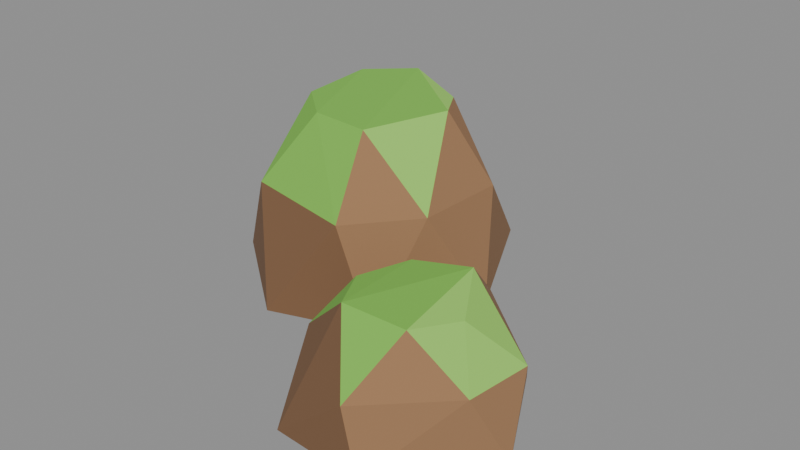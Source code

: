 # Source: rock_smallG.blend  (saved by Blender 5.2.45; exported with 4.5.12 LTS)
import bpy
from mathutils import Matrix  # noqa: F401  (used for matrix-valued properties, if any)

bpy.ops.wm.read_factory_settings(use_empty=True)
scene = bpy.context.scene
scene.name = 'Scene'

# ---- collections
col_col_lowpoly = bpy.data.collections.new('COL_LowPoly'); scene.collection.children.link(col_col_lowpoly)

# ---- images (referenced by path relative to the original .blend; pixels are not part of the script)
import os
ASSET_DIR = os.environ.get("B2B_ASSET_DIR", "")  # directory of the original .blend (textures are referenced by path, not embedded)
HERE = os.path.dirname(os.path.abspath(__file__))  # packed textures are extracted next to this script under _unpacked/

def load_image(name, relpath, width, height, colorspace="sRGB"):
    """Load a texture the original file referenced (path relative to the .blend, or extracted next to this script)."""
    p = next((c for c in (os.path.join(HERE, relpath), os.path.join(ASSET_DIR, relpath)) if relpath and os.path.exists(c)), "")
    if p:
        img = bpy.data.images.load(p, check_existing=True)
        img.name = name
    else:  # same state as the original file: an image datablock whose file is absent (Cycles renders it pink)
        img = bpy.data.images.new(name, width, height)
        img.source = "FILE"
        img.filepath = "//" + (relpath or name)
    img.colorspace_settings.name = colorspace
    return img
img_rock_smallg_basecolor = load_image('rock_smallG_BaseColor', '_unpacked/rock_smallG_BaseColor.8cf2768a.png', 112, 16, 'sRGB')
img_rock_smallg_maskmap = load_image('rock_smallG_MaskMap', '_unpacked/rock_smallG_MaskMap.37e9bd9d.png', 112, 16, 'Non-Color')

# ---- materials (node trees are filled in below, after node groups)
mat_m_rock_smallg = bpy.data.materials.new('M_rock_smallG')

# ---- material node trees
mat_m_rock_smallg.use_nodes = True; mat_m_rock_smallg.node_tree.nodes.clear()
_N = mat_m_rock_smallg.node_tree.nodes; _L = mat_m_rock_smallg.node_tree.links
n0 = _N.new('ShaderNodeBsdfPrincipled'); n0.name = 'Principled BSDF'; n0.location = (-200, 100)
n0.inputs[10].default_value = 0.005
n1 = _N.new('ShaderNodeOutputMaterial'); n1.name = 'Material Output'; n1.location = (200, 100)
n2 = _N.new('ShaderNodeTexImage'); n2.name = 'Image Texture'; n2.location = (0, 0)
n2.image = img_rock_smallg_basecolor
n2.interpolation = 'Closest'
n3 = _N.new('ShaderNodeTexImage'); n3.name = 'Image Texture.001'; n3.location = (0, 0)
n3.image = img_rock_smallg_maskmap
n3.interpolation = 'Closest'
n4 = _N.new('ShaderNodeSeparateColor'); n4.name = 'Separate Color'; n4.location = (0, 0)
n5 = _N.new('ShaderNodeMath'); n5.name = 'Math'; n5.location = (0, 0)
n5.operation = 'SUBTRACT'
n5.inputs[0].default_value = 1.0
_L.new(n0.outputs[0], n1.inputs[0])
_L.new(n2.outputs[0], n0.inputs[0])
_L.new(n3.outputs[0], n4.inputs[0])
_L.new(n4.outputs[0], n0.inputs[1])
_L.new(n3.outputs[1], n5.inputs[1])
_L.new(n5.outputs[0], n0.inputs[2])
n1.is_active_output = True

# ---- meshes
me_rock_smallg = bpy.data.meshes.new('rock_smallG')
me_rock_smallg.from_pydata([(0.08166, 0.08804, 0.0), (-0.01099, 0.2782, 0.0), (-0.166, 0.2892, 0.0), (-0.2672, 0.1462, 0.0), (-0.2718, 0.01364, 0.0), (-0.1217, -0.104, 0.0), (0.01299, -0.05818, 0.0), (0.04723, 0.144, 0.1375), (-0.07588, 0.2607, 0.1375), (-0.1973, 0.2542, 0.1375), (-0.2594, 0.1368, 0.1375), (-0.1887, -0.03904, 0.1375), (-0.03, -0.06993, 0.1375), (0.04184, 0.01569, 0.1375), (-0.03521, 0.165, 0.2313), (-0.1186, 0.195, 0.2442), (-0.1834, 0.1538, 0.2395), (-0.1993, 0.06946, 0.2271), (-0.1356, 0.0135, 0.2304), (-0.04865, 0.002734, 0.2327), (-0.006634, 0.1162, 0.2341), (0.2887, -0.1539, 0.0), (0.2148, -0.01484, 0.0), (0.07171, -0.03575, 0.0), (0.01166, -0.1175, 0.0), (0.06384, -0.2689, 0.0), (0.185, -0.2767, 0.0), (0.2717, -0.1055, 0.088), (0.1506, -0.003157, 0.088), (0.05434, -0.07712, 0.088), (0.04072, -0.1912, 0.088), (0.17, -0.2813, 0.088), (0.2612, -0.1921, 0.088), (0.1781, -0.0765, 0.1586), (0.1053, -0.09238, 0.1491), (0.07851, -0.1538, 0.1457), (0.1173, -0.2195, 0.1577), (0.2005, -0.2166, 0.1568), (0.2233, -0.1517, 0.1452)], [], [(5, 11, 4), (11, 17, 4), (17, 10, 4), (10, 3, 4), (3, 2, 1), (3, 1, 0), (3, 0, 6), (3, 6, 5), (3, 5, 4), (12, 11, 5), (6, 12, 5), (12, 18, 11), (18, 17, 11), (18, 16, 17), (16, 10, 17), (16, 9, 10), (9, 3, 10), (9, 2, 3), (6, 13, 12), (13, 19, 12), (19, 18, 12), (0, 13, 6), (19, 16, 18), (15, 9, 16), (19, 15, 16), (15, 8, 9), (8, 2, 9), (8, 1, 2), (0, 7, 13), (7, 20, 13), (20, 19, 13), (20, 15, 19), (1, 7, 0), (20, 14, 15), (14, 8, 15), (14, 7, 8), (7, 1, 8), (14, 20, 7), (29, 23, 24), (23, 22, 21), (23, 21, 26), (23, 26, 25), (23, 25, 24), (25, 30, 24), (30, 29, 24), (28, 23, 29), (30, 35, 29), (35, 34, 29), (34, 28, 29), (28, 22, 23), (26, 31, 25), (31, 36, 25), (36, 30, 25), (36, 35, 30), (34, 33, 28), (33, 27, 28), (27, 22, 28), (36, 34, 35), (36, 33, 34), (27, 21, 22), (21, 32, 26), (32, 31, 26), (32, 37, 31), (37, 36, 31), (37, 33, 36), (37, 38, 33), (38, 27, 33), (38, 32, 27), (32, 21, 27), (38, 37, 32)])
_uv = me_rock_smallg.uv_layers.new(name='UVMap')
_uv.uv.foreach_set('vector', [0.2143, 0.5, 0.2143, 0.5, 0.2143, 0.5, 0.2143, 0.5, 0.2143, 0.5, 0.2143, 0.5, 0.2143, 0.5, 0.2143, 0.5, 0.2143, 0.5, 0.2143, 0.5, 0.2143, 0.5, 0.2143, 0.5, 0.07143, 0.5, 0.07143, 0.5, 0.07143, 0.5, 0.07143, 0.5, 0.07143, 0.5, 0.07143, 0.5, 0.07143, 0.5, 0.07143, 0.5, 0.07143, 0.5, 0.07143, 0.5, 0.07143, 0.5, 0.07143, 0.5, 0.07143, 0.5, 0.07143, 0.5, 0.07143, 0.5, 0.2143, 0.5, 0.2143, 0.5, 0.2143, 0.5, 0.2143, 0.5, 0.2143, 0.5, 0.2143, 0.5, 0.3571, 0.5, 0.3571, 0.5, 0.3571, 0.5, 0.3571, 0.5, 0.3571, 0.5, 0.3571, 0.5, 0.3571, 0.5, 0.3571, 0.5, 0.3571, 0.5, 0.3571, 0.5, 0.3571, 0.5, 0.3571, 0.5, 0.07143, 0.5, 0.07143, 0.5, 0.07143, 0.5, 0.07143, 0.5, 0.07143, 0.5, 0.07143, 0.5, 0.07143, 0.5, 0.07143, 0.5, 0.07143, 0.5, 0.07143, 0.5, 0.07143, 0.5, 0.07143, 0.5, 0.07143, 0.5, 0.07143, 0.5, 0.07143, 0.5, 0.3571, 0.5, 0.3571, 0.5, 0.3571, 0.5, 0.07143, 0.5, 0.07143, 0.5, 0.07143, 0.5, 0.3571, 0.5, 0.3571, 0.5, 0.3571, 0.5, 0.3571, 0.5, 0.3571, 0.5, 0.3571, 0.5, 0.3571, 0.5, 0.3571, 0.5, 0.3571, 0.5, 0.07143, 0.5, 0.07143, 0.5, 0.07143, 0.5, 0.07143, 0.5, 0.07143, 0.5, 0.07143, 0.5, 0.07143, 0.5, 0.07143, 0.5, 0.07143, 0.5, 0.07143, 0.5, 0.07143, 0.5, 0.07143, 0.5, 0.07143, 0.5, 0.07143, 0.5, 0.07143, 0.5, 0.5, 0.5, 0.5, 0.5, 0.5, 0.5, 0.3571, 0.5, 0.3571, 0.5, 0.3571, 0.5, 0.07143, 0.5, 0.07143, 0.5, 0.07143, 0.5, 0.5, 0.5, 0.5, 0.5, 0.5, 0.5, 0.5, 0.5, 0.5, 0.5, 0.5, 0.5, 0.07143, 0.5, 0.07143, 0.5, 0.07143, 0.5, 0.07143, 0.5, 0.07143, 0.5, 0.07143, 0.5, 0.07143, 0.5, 0.07143, 0.5, 0.07143, 0.5, 0.07143, 0.5, 0.07143, 0.5, 0.07143, 0.5, 0.07143, 0.5, 0.07143, 0.5, 0.07143, 0.5, 0.07143, 0.5, 0.07143, 0.5, 0.07143, 0.5, 0.07143, 0.5, 0.07143, 0.5, 0.07143, 0.5, 0.07143, 0.5, 0.07143, 0.5, 0.07143, 0.5, 0.2143, 0.5, 0.2143, 0.5, 0.2143, 0.5, 0.2143, 0.5, 0.2143, 0.5, 0.2143, 0.5, 0.07143, 0.5, 0.07143, 0.5, 0.07143, 0.5, 0.2143, 0.5, 0.2143, 0.5, 0.2143, 0.5, 0.3571, 0.5, 0.3571, 0.5, 0.3571, 0.5, 0.3571, 0.5, 0.3571, 0.5, 0.3571, 0.5, 0.07143, 0.5, 0.07143, 0.5, 0.07143, 0.5, 0.2143, 0.5, 0.2143, 0.5, 0.2143, 0.5, 0.2143, 0.5, 0.2143, 0.5, 0.2143, 0.5, 0.2143, 0.5, 0.2143, 0.5, 0.2143, 0.5, 0.3571, 0.5, 0.3571, 0.5, 0.3571, 0.5, 0.3571, 0.5, 0.3571, 0.5, 0.3571, 0.5, 0.07143, 0.5, 0.07143, 0.5, 0.07143, 0.5, 0.07143, 0.5, 0.07143, 0.5, 0.07143, 0.5, 0.3571, 0.5, 0.3571, 0.5, 0.3571, 0.5, 0.3571, 0.5, 0.3571, 0.5, 0.3571, 0.5, 0.07143, 0.5, 0.07143, 0.5, 0.07143, 0.5, 0.07143, 0.5, 0.07143, 0.5, 0.07143, 0.5, 0.07143, 0.5, 0.07143, 0.5, 0.07143, 0.5, 0.07143, 0.5, 0.07143, 0.5, 0.07143, 0.5, 0.3571, 0.5, 0.3571, 0.5, 0.3571, 0.5, 0.3571, 0.5, 0.3571, 0.5, 0.3571, 0.5, 0.5, 0.5, 0.5, 0.5, 0.5, 0.5, 0.5, 0.5, 0.5, 0.5, 0.5, 0.5, 0.5, 0.5, 0.5, 0.5, 0.5, 0.5, 0.07143, 0.5, 0.07143, 0.5, 0.07143, 0.5, 0.5, 0.5, 0.5, 0.5, 0.5, 0.5])
me_rock_smallg.materials.append(mat_m_rock_smallg)
me_rock_smallg.update()

# ---- objects
ob_rock_smallg = bpy.data.objects.new('rock_smallG', me_rock_smallg)

# ---- transforms, parenting, visibility, modifiers, constraints
ob_rock_smallg.location = (0.0, 0.0, 0.0)

# ---- collection membership
col_col_lowpoly.objects.link(ob_rock_smallg)

# ---- scene / render settings (as saved in the file)
scene.frame_start = 1; scene.frame_end = 250; scene.frame_set(1)
scene.render.engine = 'BLENDER_EEVEE_NEXT'
scene.render.bake_bias = 0.0
scene.render.bake_samples = 0
scene.render.compositor_device = 'GPU'
scene.eevee.use_volume_custom_range = False
scene.eevee.fast_gi_thickness_near = 0.1
scene.eevee.fast_gi_thickness_far = 0.0
scene.eevee.ray_tracing_options.screen_trace_thickness = 0.1
bpy.context.view_layer.update()

# ---- added for rendering (the .blend has no active camera and no usable light): camera, sun + grey world if the file has none
cam_auto = bpy.data.cameras.new('AutoCamera')
cam_auto.lens = 50.0
cam_auto.sensor_width = 36.0
cam_auto.clip_end = 1000.0
ob_auto_camera = bpy.data.objects.new('AutoCamera', cam_auto)
scene.collection.objects.link(ob_auto_camera)
ob_auto_camera.location = (0.782185, -0.924515, 0.741093)
ob_auto_camera.rotation_euler = (1.09748, -7.21219e-08, 0.694738)
scene.camera = ob_auto_camera
light_auto_sun = bpy.data.lights.new('AutoSun', 'SUN')
light_auto_sun.energy = 3.0
light_auto_sun.angle = 0.0523599
ob_auto_sun = bpy.data.objects.new('AutoSun', light_auto_sun)
scene.collection.objects.link(ob_auto_sun)
ob_auto_sun.rotation_euler = (0.872665, 0.174533, 0.523599)
if scene.world is None:
    world_auto = bpy.data.worlds.new('AutoWorld')
    world_auto.color = (0.3, 0.3, 0.3)
    scene.world = world_auto
bpy.context.view_layer.update()
